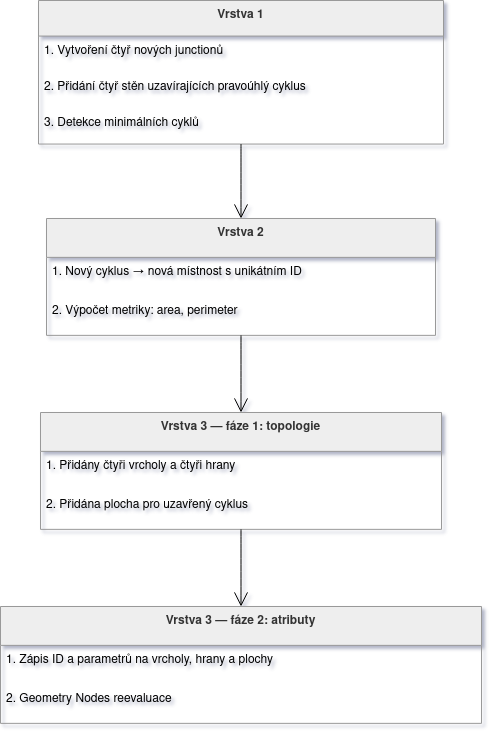

The diagram above was exported from draw.io. Its source (the exported page's mxGraphModel, read from the mxfile embedded in the PNG):
<mxGraphModel dx="1664" dy="879" grid="1" gridSize="10" guides="1" tooltips="1" connect="1" arrows="1" fold="1" page="1" pageScale="1" pageWidth="850" pageHeight="1100" math="0" shadow="0">
  <root>
    <mxCell id="0" />
    <mxCell id="1" parent="0" />
    <mxCell id="i0A9Y3OB8XoUnAdA8N-n-102" parent="1" style="swimlane;fontStyle=1;align=center;verticalAlign=top;childLayout=stackLayout;horizontal=1;startSize=35.55555555555556;horizontalStack=0;resizeParent=1;resizeParentMax=0;resizeLast=0;collapsible=0;marginBottom=0;fillColor=light-dark(#eeeeee,#1f2020);strokeColor=light-dark(#999999,#cccccc);fontColor=light-dark(#333333,#cccccc);" value="Vrstva 1" vertex="1">
      <mxGeometry height="143.55555555555554" width="405" x="58" y="20" as="geometry" />
    </mxCell>
    <mxCell id="i0A9Y3OB8XoUnAdA8N-n-103" parent="i0A9Y3OB8XoUnAdA8N-n-102" style="text;strokeColor=none;fillColor=none;align=left;verticalAlign=top;spacingLeft=4;spacingRight=4;overflow=hidden;rotatable=0;points=[[0,0.5],[1,0.5]];portConstraint=eastwest;" value="1. Vytvoření čtyř nových junctionů" vertex="1">
      <mxGeometry height="36" width="405" y="35.55555555555556" as="geometry" />
    </mxCell>
    <mxCell id="i0A9Y3OB8XoUnAdA8N-n-104" parent="i0A9Y3OB8XoUnAdA8N-n-102" style="text;strokeColor=none;fillColor=none;align=left;verticalAlign=top;spacingLeft=4;spacingRight=4;overflow=hidden;rotatable=0;points=[[0,0.5],[1,0.5]];portConstraint=eastwest;" value="2. Přidání čtyř stěn uzavírajících pravoúhlý cyklus" vertex="1">
      <mxGeometry height="36" width="405" y="71.55555555555556" as="geometry" />
    </mxCell>
    <mxCell id="i0A9Y3OB8XoUnAdA8N-n-105" parent="i0A9Y3OB8XoUnAdA8N-n-102" style="text;strokeColor=none;fillColor=none;align=left;verticalAlign=top;spacingLeft=4;spacingRight=4;overflow=hidden;rotatable=0;points=[[0,0.5],[1,0.5]];portConstraint=eastwest;" value="3. Detekce minimálních cyklů" vertex="1">
      <mxGeometry height="36" width="405" y="107.55555555555556" as="geometry" />
    </mxCell>
    <mxCell id="i0A9Y3OB8XoUnAdA8N-n-107" parent="1" style="swimlane;fontStyle=1;align=center;verticalAlign=top;childLayout=stackLayout;horizontal=1;startSize=38.857142857142854;horizontalStack=0;resizeParent=1;resizeParentMax=0;resizeLast=0;collapsible=0;marginBottom=0;fillColor=light-dark(#eeeeee,#1f2020);strokeColor=light-dark(#999999,#cccccc);fontColor=light-dark(#333333,#cccccc);" value="Vrstva 2" vertex="1">
      <mxGeometry height="116.85714285714286" width="389" x="66" y="238" as="geometry" />
    </mxCell>
    <mxCell id="i0A9Y3OB8XoUnAdA8N-n-108" parent="i0A9Y3OB8XoUnAdA8N-n-107" style="text;strokeColor=none;fillColor=none;align=left;verticalAlign=top;spacingLeft=4;spacingRight=4;overflow=hidden;rotatable=0;points=[[0,0.5],[1,0.5]];portConstraint=eastwest;" value="1. Nový cyklus → nová místnost s unikátním ID" vertex="1">
      <mxGeometry height="39" width="389" y="38.857142857142854" as="geometry" />
    </mxCell>
    <mxCell id="i0A9Y3OB8XoUnAdA8N-n-109" parent="i0A9Y3OB8XoUnAdA8N-n-107" style="text;strokeColor=none;fillColor=none;align=left;verticalAlign=top;spacingLeft=4;spacingRight=4;overflow=hidden;rotatable=0;points=[[0,0.5],[1,0.5]];portConstraint=eastwest;" value="2. Výpočet metriky: area, perimeter" vertex="1">
      <mxGeometry height="39" width="389" y="77.85714285714286" as="geometry" />
    </mxCell>
    <mxCell id="i0A9Y3OB8XoUnAdA8N-n-111" parent="1" style="swimlane;fontStyle=1;align=center;verticalAlign=top;childLayout=stackLayout;horizontal=1;startSize=38.857142857142854;horizontalStack=0;resizeParent=1;resizeParentMax=0;resizeLast=0;collapsible=0;marginBottom=0;fillColor=light-dark(#eeeeee,#1f2020);strokeColor=light-dark(#999999,#cccccc);fontColor=light-dark(#333333,#cccccc);" value="Vrstva 3 — fáze 1: topologie" vertex="1">
      <mxGeometry height="116.85714285714286" width="401" x="60" y="432" as="geometry" />
    </mxCell>
    <mxCell id="i0A9Y3OB8XoUnAdA8N-n-112" parent="i0A9Y3OB8XoUnAdA8N-n-111" style="text;strokeColor=none;fillColor=none;align=left;verticalAlign=top;spacingLeft=4;spacingRight=4;overflow=hidden;rotatable=0;points=[[0,0.5],[1,0.5]];portConstraint=eastwest;" value="1. Přidány čtyři vrcholy a čtyři hrany" vertex="1">
      <mxGeometry height="39" width="401" y="38.857142857142854" as="geometry" />
    </mxCell>
    <mxCell id="i0A9Y3OB8XoUnAdA8N-n-113" parent="i0A9Y3OB8XoUnAdA8N-n-111" style="text;strokeColor=none;fillColor=none;align=left;verticalAlign=top;spacingLeft=4;spacingRight=4;overflow=hidden;rotatable=0;points=[[0,0.5],[1,0.5]];portConstraint=eastwest;" value="2. Přidána plocha pro uzavřený cyklus" vertex="1">
      <mxGeometry height="39" width="401" y="77.85714285714286" as="geometry" />
    </mxCell>
    <mxCell id="i0A9Y3OB8XoUnAdA8N-n-115" parent="1" style="swimlane;fontStyle=1;align=center;verticalAlign=top;childLayout=stackLayout;horizontal=1;startSize=38.857142857142854;horizontalStack=0;resizeParent=1;resizeParentMax=0;resizeLast=0;collapsible=0;marginBottom=0;fillColor=light-dark(#eeeeee,#1f2020);strokeColor=light-dark(#999999,#cccccc);fontColor=light-dark(#333333,#cccccc);" value="Vrstva 3 — fáze 2: atributy" vertex="1">
      <mxGeometry height="116.85714285714286" width="481" x="20" y="626" as="geometry" />
    </mxCell>
    <mxCell id="i0A9Y3OB8XoUnAdA8N-n-116" parent="i0A9Y3OB8XoUnAdA8N-n-115" style="text;strokeColor=none;fillColor=none;align=left;verticalAlign=top;spacingLeft=4;spacingRight=4;overflow=hidden;rotatable=0;points=[[0,0.5],[1,0.5]];portConstraint=eastwest;" value="1. Zápis ID a parametrů na vrcholy, hrany a plochy" vertex="1">
      <mxGeometry height="39" width="481" y="38.857142857142854" as="geometry" />
    </mxCell>
    <mxCell id="i0A9Y3OB8XoUnAdA8N-n-117" parent="i0A9Y3OB8XoUnAdA8N-n-115" style="text;strokeColor=none;fillColor=none;align=left;verticalAlign=top;spacingLeft=4;spacingRight=4;overflow=hidden;rotatable=0;points=[[0,0.5],[1,0.5]];portConstraint=eastwest;" value="2. Geometry Nodes reevaluace" vertex="1">
      <mxGeometry height="39" width="481" y="77.85714285714286" as="geometry" />
    </mxCell>
    <mxCell id="i0A9Y3OB8XoUnAdA8N-n-119" edge="1" parent="1" source="i0A9Y3OB8XoUnAdA8N-n-102" style="curved=1;startArrow=none;endArrow=open;endSize=12;exitX=0.5;exitY=1;entryX=0.5;entryY=0;rounded=0;" target="i0A9Y3OB8XoUnAdA8N-n-107" value="">
      <mxGeometry relative="1" as="geometry">
        <Array as="points" />
      </mxGeometry>
    </mxCell>
    <mxCell id="i0A9Y3OB8XoUnAdA8N-n-120" edge="1" parent="1" source="i0A9Y3OB8XoUnAdA8N-n-107" style="curved=1;startArrow=none;endArrow=open;endSize=12;exitX=0.5;exitY=1;entryX=0.5;entryY=0;rounded=0;" target="i0A9Y3OB8XoUnAdA8N-n-111" value="">
      <mxGeometry relative="1" as="geometry">
        <Array as="points" />
      </mxGeometry>
    </mxCell>
    <mxCell id="i0A9Y3OB8XoUnAdA8N-n-121" edge="1" parent="1" source="i0A9Y3OB8XoUnAdA8N-n-111" style="curved=1;startArrow=none;endArrow=open;endSize=12;exitX=0.5;exitY=1;entryX=0.5;entryY=0;rounded=0;" target="i0A9Y3OB8XoUnAdA8N-n-115" value="">
      <mxGeometry relative="1" as="geometry">
        <Array as="points" />
      </mxGeometry>
    </mxCell>
  </root>
</mxGraphModel>